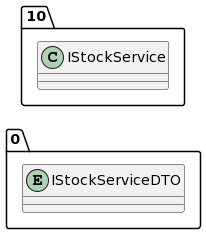

The diagram above was rendered by PlantUML. Its source (embedded in the PNG):
@startuml
allow_mixing
left to right direction
package "0"{
entity IStockServiceDTO

}
package "10"{
class IStockService
}
@enduml